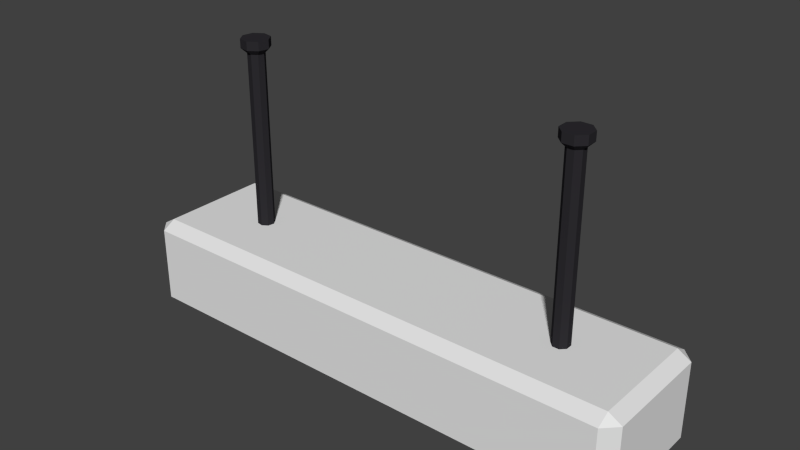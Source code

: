 # Source: Lamp.blend  (saved by Blender 2.77.0; exported with 4.5.12 LTS)
import bpy
from mathutils import Matrix  # noqa: F401  (used for matrix-valued properties, if any)

bpy.ops.wm.read_factory_settings(use_empty=True)
scene = bpy.context.scene
scene.name = 'Scene'

# ---- collections
col_collection_2 = bpy.data.collections.new('Collection 2'); scene.collection.children.link(col_collection_2)

# ---- materials (node trees are filled in below, after node groups)
mat_lightbulb = bpy.data.materials.new('LightBulb')
mat_lightbulb.alpha_threshold = 0.0
mat_lightbulb.use_transparent_shadow = False
mat_lightbulb.diffuse_color = (1.0, 1.0, 1.0, 1.0)
mat_lightbulb.roughness = 0.5
mat_lamp = bpy.data.materials.new('Lamp')
mat_lamp.alpha_threshold = 0.0
mat_lamp.use_transparent_shadow = False
mat_lamp.roughness = 0.5
mat_posts = bpy.data.materials.new('Posts')
mat_posts.alpha_threshold = 0.0
mat_posts.use_transparent_shadow = False
mat_posts.diffuse_color = (0.0263, 0.02491, 0.0291, 1.0)
mat_posts.roughness = 0.5

# ---- material node trees

# ---- world
world_world = bpy.data.worlds.new('World'); scene.world = world_world
world_world.color = (0.05088, 0.05088, 0.05088)
world_world.use_sun_shadow = False
world_world.sun_shadow_jitter_overblur = 0.0
world_world.cycles.sampling_method = 'NONE'
world_world.cycles.sample_map_resolution = 256

# ---- meshes
me_cylinder_001 = bpy.data.meshes.new('Cylinder.001')
me_cylinder_001.from_pydata([(1.351, -2.914, -0.9606), (1.351, 6.811, -0.9606), (1.351, -2.914, 0.951), (1.351, 6.811, 0.951), (-1.244, -2.914, -0.9861), (-1.244, 6.811, -0.9861), (-1.244, -2.914, 0.9754), (-1.244, 6.811, 0.9754), (1.351, -3.489, -0.9616), (1.351, -2.428, -1.011), (-4.662, -2.428, -1.011), (-5.285, -2.428, -0.9616), (-4.662, -3.489, -0.9616), (1.351, 6.325, -1.011), (1.351, 7.386, -0.9616), (-4.662, 7.386, -0.9616), (-4.662, 6.325, -1.011), (-5.285, 6.325, -0.9616), (1.351, -2.428, 1.002), (1.351, -3.489, 0.9509), (-4.662, -2.428, 1.002), (-5.285, -2.428, 0.9509), (-4.662, -3.489, 0.9509), (1.351, 6.325, 1.002), (1.351, 7.386, 0.9509), (-4.662, 6.325, 1.002), (-5.285, 6.325, 0.9509), (-4.662, 7.386, 0.9509), (-0.3827, 4.759, -0.9882), (0.3827, 4.759, -0.9882), (0.3827, 4.759, 0.9798), (0.9239, 4.218, -0.9882), (0.9239, 4.218, 0.9798), (0.9239, 3.453, -0.9882), (0.9239, 3.453, 0.9798), (0.3827, 2.911, -0.9882), (0.3827, 2.911, 0.9798), (-0.3827, 2.911, -0.9882), (-0.3827, 2.911, 0.9798), (-0.9239, 3.453, -0.9882), (-0.9239, 3.453, 0.9798), (-0.9239, 4.218, -0.9882), (-0.9239, 4.218, 0.9798), (-0.3827, 4.759, 0.9798), (-0.3827, 0.9239, -0.9882), (0.3827, 0.9239, 0.9793), (0.3827, 0.9239, -0.9882), (0.9239, 0.3827, 0.9793), (0.9239, 0.3827, -0.9882), (0.9239, -0.3827, -0.9882), (0.9239, -0.3827, 0.9793), (0.3827, -0.9239, -0.9882), (0.3827, -0.9239, 0.9793), (-0.3827, -0.9239, -0.9882), (-0.3827, -0.9239, 0.9793), (-0.9239, -0.3827, -0.9882), (-0.9239, -0.3827, 0.9793), (-0.9239, 0.3827, -0.9882), (-0.9239, 0.3827, 0.9793), (-0.3827, 0.9239, 0.9793), (-2.941, 2.581, 0.6682), (-19.2, 2.581, 0.6682), (-2.941, 2.21, 0.6862), (-19.2, 2.21, 0.6862), (-2.941, 1.687, 0.6862), (-19.2, 1.687, 0.6862), (-19.2, 1.316, 0.6682), (-2.941, 1.316, 0.6682), (-19.2, 1.316, 0.6427), (-2.941, 1.316, 0.6427), (-2.941, 1.687, 0.6247), (-19.2, 1.687, 0.6247), (-2.941, 2.21, 0.6247), (-19.2, 2.21, 0.6247), (-19.2, 2.581, 0.6427), (-2.941, 2.581, 0.6427), (-19.62, 3.0, 0.6767), (-19.62, 2.384, 0.7066), (-19.62, 1.513, 0.7066), (-19.62, 0.8968, 0.6767), (-19.62, 0.8968, 0.6343), (-19.62, 1.513, 0.6043), (-19.62, 2.384, 0.6043), (-19.62, 3.0, 0.6343), (-20.32, 3.0, 0.6767), (-20.32, 2.384, 0.7066), (-20.32, 1.513, 0.7066), (-20.32, 0.8968, 0.6767), (-20.32, 0.8968, 0.6343), (-20.32, 1.513, 0.6043), (-20.32, 2.384, 0.6043), (-20.32, 3.0, 0.6343), (-19.2, 2.62, -0.6765), (-2.941, 2.518, -0.6515), (-19.2, 2.518, -0.6515), (-2.941, 2.082, -0.6373), (-19.2, 2.082, -0.6373), (-2.941, 1.568, -0.6423), (-19.2, 1.568, -0.6423), (-2.941, 1.277, -0.6635), (-19.2, 1.277, -0.6635), (-2.941, 1.379, -0.6885), (-19.2, 1.379, -0.6885), (-19.2, 1.815, -0.7026), (-2.941, 1.815, -0.7026), (-2.941, 2.329, -0.6976), (-19.2, 2.329, -0.6976), (-2.941, 2.62, -0.6765), (-19.62, 2.895, -0.6392), (-19.62, 2.171, -0.6156), (-19.62, 1.316, -0.6239), (-19.62, 0.832, -0.6592), (-19.62, 1.002, -0.7007), (-19.62, 1.726, -0.7243), (-19.62, 2.581, -0.716), (-19.62, 3.065, -0.6808), (-20.32, 3.065, -0.6808), (-20.32, 2.895, -0.6392), (-20.32, 2.171, -0.6156), (-20.32, 1.316, -0.6239), (-20.32, 0.832, -0.6592), (-20.32, 1.002, -0.7007), (-20.32, 1.726, -0.7243), (-20.32, 2.581, -0.716)], [], [(8, 9, 13, 14, 1, 0), (14, 24, 3, 1), (24, 23, 18, 19, 2, 3), (19, 8, 0, 2), (21, 26, 17, 11), (15, 27, 24, 14), (3, 2, 6, 7), (22, 12, 8, 19), (25, 20, 18, 23), (4, 5, 7, 6), (0, 1, 5, 4), (2, 0, 4, 6), (1, 3, 7, 5), (10, 12, 11), (16, 17, 15), (20, 21, 22), (25, 27, 26), (8, 12, 10, 9), (11, 17, 16, 10), (15, 14, 13, 16), (17, 26, 27, 15), (25, 23, 24, 27), (26, 21, 20, 25), (22, 19, 18, 20), (21, 11, 12, 22), (10, 16, 13, 9), (28, 43, 30, 29), (29, 30, 32, 31), (31, 32, 34, 33), (33, 34, 36, 35), (35, 36, 38, 37), (37, 38, 40, 39), (39, 40, 42, 41), (41, 42, 43, 28), (44, 59, 45, 46), (46, 45, 47, 48), (48, 47, 50, 49), (49, 50, 52, 51), (51, 52, 54, 53), (53, 54, 56, 55), (55, 56, 58, 57), (57, 58, 59, 44), (60, 61, 63, 62), (62, 63, 65, 64), (64, 65, 66, 67), (67, 66, 68, 69), (69, 68, 71, 70), (70, 71, 73, 72), (72, 73, 74, 75), (75, 74, 61, 60), (66, 65, 78, 79), (65, 63, 77, 78), (73, 71, 81, 82), (63, 61, 76, 77), (71, 68, 80, 81), (68, 66, 79, 80), (61, 74, 83, 76), (74, 73, 82, 83), (84, 91, 90, 89, 88, 87, 86, 85), (80, 79, 87, 88), (76, 83, 91, 84), (78, 77, 85, 86), (81, 80, 88, 89), (79, 78, 86, 87), (82, 81, 89, 90), (83, 82, 90, 91), (77, 76, 84, 85), (107, 92, 94, 93), (93, 94, 96, 95), (95, 96, 98, 97), (97, 98, 100, 99), (99, 100, 102, 101), (101, 102, 103, 104), (104, 103, 106, 105), (105, 106, 92, 107), (92, 106, 114, 115), (98, 96, 109, 110), (106, 103, 113, 114), (96, 94, 108, 109), (103, 102, 112, 113), (94, 92, 115, 108), (102, 100, 111, 112), (100, 98, 110, 111), (117, 116, 123, 122, 121, 120, 119, 118), (109, 108, 117, 118), (112, 111, 120, 121), (110, 109, 118, 119), (113, 112, 121, 122), (114, 113, 122, 123), (108, 115, 116, 117), (111, 110, 119, 120), (115, 114, 123, 116)])
me_cylinder_001.polygons.foreach_set('material_index', [1, 1, 1, 1, 1, 1, 1, 1, 1, 1, 1, 1, 1, 1, 1, 1, 1, 1, 1, 1, 1, 1, 1, 1, 1, 1, 0, 0, 0, 0, 0, 0, 0, 0, 0, 0, 0, 0, 0, 0, 0, 0, 2, 2, 2, 2, 2, 2, 2, 2, 2, 2, 2, 2, 2, 2, 2, 2, 2, 2, 2, 2, 2, 2, 2, 2, 2, 2, 2, 2, 2, 2, 2, 2, 2, 2, 2, 2, 2, 2, 2, 2, 2, 2, 2, 2, 2, 2, 2, 2, 2, 2])
_uv = me_cylinder_001.uv_layers.new(name='UVMap')
_uv.uv.foreach_set('vector', [0.2351, 0.9455, 0.233, 0.9253, 0.233, 0.5612, 0.2351, 0.541, 0.2351, 0.541, 0.2351, 0.9455, 0.2437, 0.4988, 0.3148, 0.541, 0.3148, 0.541, 0.2351, 0.541, 0.3148, 0.541, 0.3169, 0.5612, 0.3169, 0.9253, 0.3148, 0.9455, 0.3148, 0.9455, 0.3148, 0.541, 0.3062, 0.9877, 0.2351, 0.9455, 0.2351, 0.9455, 0.3148, 0.9455, 0.3278, 0.9206, 0.3278, 0.5565, 0.3903, 0.5565, 0.3903, 0.9206, 0.8519, 0.9825, 0.7893, 0.9825, 0.7893, 0.7326, 0.8519, 0.7326, 0.2263, 0.4988, 0.2263, 0.9033, 0.1182, 0.9033, 0.1182, 0.4988, 0.4876, 0.513, 0.5501, 0.513, 0.5501, 0.763, 0.4876, 0.763, 0.2539, 0.06573, 0.2539, 0.4298, 0.003336, 0.4298, 0.003336, 0.06573, 0.4809, 0.4988, 0.4809, 0.9033, 0.4012, 0.9033, 0.4012, 0.4988, 0.003336, 0.9033, 0.003336, 0.4988, 0.1115, 0.4988, 0.1115, 0.9033, 0.7029, 0.7326, 0.7827, 0.7326, 0.7827, 0.8404, 0.7029, 0.8404, 0.6658, 0.8404, 0.5861, 0.8404, 0.5861, 0.7326, 0.6658, 0.7326, 0.5453, 0.06573, 0.5454, 0.04185, 0.5594, 0.06573, 0.5453, 0.4298, 0.5598, 0.4543, 0.5454, 0.4537, 0.2539, 0.4298, 0.2684, 0.4543, 0.254, 0.4537, 0.2539, 0.06573, 0.254, 0.04185, 0.268, 0.06573, 0.2947, 0.04185, 0.5454, 0.04185, 0.5453, 0.06573, 0.2947, 0.06573, 0.5594, 0.06573, 0.5594, 0.4298, 0.5453, 0.4298, 0.5453, 0.06573, 0.5454, 0.4537, 0.2947, 0.4537, 0.2947, 0.4298, 0.5453, 0.4298, 0.8519, 0.9967, 0.7893, 0.9967, 0.7893, 0.9825, 0.8519, 0.9825, 0.2539, 0.06573, 0.003336, 0.06573, 0.003365, 0.04185, 0.254, 0.04185, 0.268, 0.06573, 0.268, 0.4298, 0.2539, 0.4298, 0.2539, 0.06573, 0.254, 0.4537, 0.003365, 0.4537, 0.003336, 0.4298, 0.2539, 0.4298, 0.4876, 0.4988, 0.5501, 0.4988, 0.5501, 0.513, 0.4876, 0.513, 0.5453, 0.06573, 0.5453, 0.4298, 0.2947, 0.4298, 0.2947, 0.06573, 0.9532, 0.7326, 0.9532, 0.8157, 0.9374, 0.8157, 0.9374, 0.7326, 0.9374, 0.7326, 0.9374, 0.8157, 0.9242, 0.8157, 0.9242, 0.7326, 0.5996, 0.9303, 0.5996, 0.8471, 0.6156, 0.8471, 0.6156, 0.9303, 0.6316, 0.9303, 0.6316, 0.8471, 0.6451, 0.8471, 0.6451, 0.9303, 0.7306, 0.9303, 0.7306, 0.8471, 0.7464, 0.8471, 0.7464, 0.9303, 0.7624, 0.9303, 0.7624, 0.8471, 0.7763, 0.8471, 0.7763, 0.9303, 0.533, 0.7696, 0.533, 0.8528, 0.5171, 0.8528, 0.5171, 0.7696, 0.5011, 0.7696, 0.5011, 0.8528, 0.4876, 0.8528, 0.4876, 0.7696, 0.5166, 0.8595, 0.5166, 0.9427, 0.5008, 0.9427, 0.5008, 0.8595, 0.5008, 0.8595, 0.5008, 0.9427, 0.4876, 0.9427, 0.4876, 0.8595, 0.904, 0.8224, 0.904, 0.9056, 0.888, 0.9056, 0.888, 0.8224, 0.8721, 0.8224, 0.8721, 0.9056, 0.8585, 0.9056, 0.8585, 0.8224, 0.6649, 0.9303, 0.6649, 0.8471, 0.6808, 0.8471, 0.6808, 0.9303, 0.6968, 0.9303, 0.6968, 0.8471, 0.7107, 0.8471, 0.7107, 0.9303, 0.904, 0.7326, 0.904, 0.8157, 0.888, 0.8157, 0.888, 0.7326, 0.8721, 0.7326, 0.8721, 0.8157, 0.8585, 0.8157, 0.8585, 0.7326, 0.7616, 0.003357, 0.7616, 0.6794, 0.7554, 0.6794, 0.7554, 0.003342, 0.7461, 0.003331, 0.7461, 0.6794, 0.7352, 0.6794, 0.7352, 0.003328, 0.7243, 0.003331, 0.7243, 0.6794, 0.715, 0.6794, 0.715, 0.003342, 0.6621, 0.003376, 0.6621, 0.6794, 0.6599, 0.6794, 0.6599, 0.003357, 0.6538, 0.003342, 0.6538, 0.6794, 0.6445, 0.6794, 0.6445, 0.003331, 0.6336, 0.003328, 0.6336, 0.6794, 0.6227, 0.6794, 0.6227, 0.003331, 0.6227, 0.003331, 0.6227, 0.6794, 0.6134, 0.6794, 0.6134, 0.003342, 0.6072, 0.003357, 0.6072, 0.6794, 0.605, 0.6794, 0.605, 0.003376, 0.715, 0.6794, 0.7243, 0.6794, 0.717, 0.6966, 0.7016, 0.6966, 0.7352, 0.6794, 0.7461, 0.6794, 0.7534, 0.6966, 0.7352, 0.6966, 0.6227, 0.6794, 0.6336, 0.6794, 0.6336, 0.6966, 0.6154, 0.6966, 0.7554, 0.6794, 0.7616, 0.6794, 0.779, 0.6967, 0.7688, 0.6966, 0.6445, 0.6794, 0.6538, 0.6794, 0.6671, 0.6966, 0.6517, 0.6966, 0.6599, 0.6794, 0.6621, 0.6794, 0.681, 0.6967, 0.6774, 0.6967, 0.605, 0.6794, 0.6072, 0.6794, 0.5897, 0.6967, 0.5861, 0.6967, 0.6134, 0.6794, 0.6227, 0.6794, 0.6154, 0.6966, 0.6, 0.6966, 0.5586, 0.5935, 0.5571, 0.5797, 0.5568, 0.5643, 0.5571, 0.5281, 0.5586, 0.5024, 0.5611, 0.5127, 0.5614, 0.5462, 0.5604, 0.5797, 0.6774, 0.6967, 0.681, 0.6967, 0.681, 0.7259, 0.6774, 0.7259, 0.5861, 0.6967, 0.5897, 0.6967, 0.5897, 0.7259, 0.5861, 0.7259, 0.7352, 0.6966, 0.7534, 0.6966, 0.7534, 0.7258, 0.7352, 0.7258, 0.6517, 0.6966, 0.6671, 0.6966, 0.6671, 0.7259, 0.6517, 0.7258, 0.7016, 0.6966, 0.717, 0.6966, 0.717, 0.7258, 0.7016, 0.7259, 0.6154, 0.6966, 0.6336, 0.6966, 0.6336, 0.7258, 0.6154, 0.7258, 0.6, 0.6966, 0.6154, 0.6966, 0.6154, 0.7258, 0.6, 0.7259, 0.7688, 0.6966, 0.779, 0.6967, 0.779, 0.7259, 0.7688, 0.7259, 0.9707, 0.05018, 0.9706, 0.7262, 0.9781, 0.7262, 0.9781, 0.05018, 0.8122, 0.7259, 0.8122, 0.04985, 0.82, 0.04986, 0.82, 0.7259, 0.8303, 0.7259, 0.8303, 0.04987, 0.8415, 0.04987, 0.8415, 0.7259, 0.8596, 0.7259, 0.8596, 0.04985, 0.8639, 0.04983, 0.8639, 0.7259, 0.9077, 0.7259, 0.9077, 0.04983, 0.9119, 0.04985, 0.9119, 0.7259, 0.9198, 0.7259, 0.9198, 0.04986, 0.9301, 0.04987, 0.9301, 0.7259, 0.9412, 0.7259, 0.9412, 0.04987, 0.9515, 0.04986, 0.9515, 0.7259, 0.9515, 0.7259, 0.9515, 0.04986, 0.9594, 0.04985, 0.9594, 0.7259, 0.9594, 0.04985, 0.9515, 0.04986, 0.9621, 0.0326, 0.9751, 0.03258, 0.8415, 0.04987, 0.8303, 0.04987, 0.8266, 0.03261, 0.8452, 0.03261, 0.9515, 0.04986, 0.9412, 0.04987, 0.9449, 0.03261, 0.9621, 0.0326, 0.82, 0.04986, 0.8122, 0.04985, 0.7964, 0.03258, 0.8095, 0.0326, 0.9301, 0.04987, 0.9198, 0.04986, 0.9093, 0.0326, 0.9264, 0.03261, 0.557, 0.6627, 0.5575, 0.6627, 0.5577, 0.6812, 0.5568, 0.6812, 0.9119, 0.04985, 0.9077, 0.04983, 0.8891, 0.03255, 0.8962, 0.03258, 0.8639, 0.04983, 0.8596, 0.04985, 0.8754, 0.03258, 0.8824, 0.03255, 0.5708, 0.5917, 0.5691, 0.5847, 0.5684, 0.5716, 0.5681, 0.5361, 0.5691, 0.5059, 0.5708, 0.4988, 0.5726, 0.5361, 0.5723, 0.5716, 0.8095, 0.0326, 0.7964, 0.03258, 0.7964, 0.003357, 0.8095, 0.003379, 0.8962, 0.03258, 0.8891, 0.03255, 0.8891, 0.003328, 0.8962, 0.003357, 0.8452, 0.03261, 0.8266, 0.03261, 0.8266, 0.003391, 0.8452, 0.003391, 0.9264, 0.03261, 0.9093, 0.0326, 0.9093, 0.003379, 0.9264, 0.003391, 0.9621, 0.0326, 0.9449, 0.03261, 0.9449, 0.003391, 0.9621, 0.003379, 0.5775, 0.6343, 0.5784, 0.6343, 0.5784, 0.6635, 0.5775, 0.6635, 0.8824, 0.03255, 0.8754, 0.03258, 0.8754, 0.003357, 0.8824, 0.003328, 0.9751, 0.03258, 0.9621, 0.0326, 0.9621, 0.003379, 0.9751, 0.003357])
_uv = me_cylinder_001.uv_layers.new(name='LightMap')
_uv.uv.foreach_set('vector', [0.3819, 0.4648, 0.3841, 0.5102, 0.3841, 0.8843, 0.3819, 0.9296, 0.3818, 0.9051, 0.3818, 0.4894, 0.3819, 0.9296, 0.2969, 0.9296, 0.2969, 0.9051, 0.3818, 0.9051, 0.2969, 0.9296, 0.2947, 0.8843, 0.2947, 0.5102, 0.2969, 0.4648, 0.2969, 0.4894, 0.2969, 0.9051, 0.2969, 0.4648, 0.3819, 0.4648, 0.3818, 0.4894, 0.2969, 0.4894, 0.469, 0.5102, 0.469, 0.8843, 0.3841, 0.8843, 0.3841, 0.5102, 0.966, 1.0, 0.8811, 1.0, 0.8811, 0.743, 0.966, 0.743, 0.1152, 0.8805, 0.1152, 0.4649, 0.2305, 0.4648, 0.2305, 0.8804, 0.7877, 0.743, 0.8726, 0.743, 0.8726, 1.0, 0.7877, 1.0, 0.0276, 0.4194, 0.0276, 0.04536, 0.2946, 0.04529, 0.2946, 0.4194, 0.5561, 0.4648, 0.5561, 0.8805, 0.469, 0.8805, 0.469, 0.4648, 2.118e-08, 0.8805, 0.0, 0.4649, 0.1152, 0.4648, 0.1152, 0.8804, 0.5904, 0.743, 0.6753, 0.743, 0.6764, 0.8539, 0.5893, 0.8539, 0.6896, 0.743, 0.7745, 0.743, 0.7756, 0.8539, 0.6885, 0.8539, 0.3223, 0.4194, 0.3223, 0.4648, 0.2947, 0.4195, 0.3223, 0.04536, 0.2947, 0.04541, 0.3223, 6.875e-05, 0.0276, 0.04536, 1.271e-07, 0.04541, 0.02763, 6.759e-05, 0.0276, 0.4194, 0.02763, 0.4648, 0.0, 0.4195, 0.5893, 0.4647, 0.3223, 0.4648, 0.3223, 0.4194, 0.5893, 0.4194, 0.2947, 0.4195, 0.2947, 0.04541, 0.3223, 0.04536, 0.3223, 0.4194, 0.3223, 6.875e-05, 0.5893, 0.0, 0.5893, 0.04529, 0.3223, 0.04536, 0.3841, 0.8843, 0.469, 0.8843, 0.469, 0.9296, 0.3841, 0.9296, 0.0276, 0.4194, 0.2946, 0.4194, 0.2947, 0.4647, 0.02763, 0.4648, 0.0, 0.4195, 1.271e-07, 0.04541, 0.0276, 0.04536, 0.0276, 0.4194, 0.02763, 6.759e-05, 0.2947, 0.0, 0.2946, 0.04529, 0.0276, 0.04536, 0.469, 0.5102, 0.3841, 0.5102, 0.3841, 0.4648, 0.469, 0.4648, 0.3223, 0.4194, 0.3223, 0.04536, 0.5893, 0.04529, 0.5893, 0.4194, 0.6474, 0.8539, 0.6474, 0.938, 0.6134, 0.938, 0.6134, 0.8539, 0.6134, 0.8539, 0.6134, 0.938, 0.5893, 0.938, 0.5893, 0.8539, 0.2885, 0.5489, 0.2885, 0.6331, 0.2545, 0.6331, 0.2545, 0.5489, 0.2545, 0.5489, 0.2545, 0.6331, 0.2305, 0.6331, 0.2305, 0.5489, 0.2305, 0.5489, 0.2305, 0.4648, 0.2644, 0.4648, 0.2644, 0.5489, 0.2644, 0.5489, 0.2644, 0.4648, 0.2885, 0.4648, 0.2885, 0.5489, 0.2644, 0.8013, 0.2644, 0.8854, 0.2305, 0.8854, 0.2305, 0.8013, 0.6714, 0.8539, 0.6714, 0.938, 0.6474, 0.938, 0.6474, 0.8539, 0.2644, 0.6331, 0.2644, 0.7172, 0.2305, 0.7172, 0.2305, 0.6331, 0.7706, 0.8539, 0.7706, 0.938, 0.7465, 0.938, 0.7465, 0.8539, 0.7465, 0.8539, 0.7465, 0.938, 0.7125, 0.938, 0.7125, 0.8539, 0.7125, 0.8539, 0.7125, 0.938, 0.6885, 0.938, 0.6885, 0.8539, 0.966, 0.8271, 0.966, 0.743, 1.0, 0.743, 1.0, 0.8271, 0.2885, 0.7172, 0.2885, 0.8013, 0.2644, 0.8013, 0.2644, 0.7172, 0.2644, 0.7172, 0.2644, 0.8013, 0.2305, 0.8013, 0.2305, 0.7172, 0.2885, 0.6331, 0.2885, 0.7172, 0.2644, 0.7172, 0.2644, 0.6331, 0.8625, 1.419e-05, 0.8625, 0.6951, 0.846, 0.6951, 0.846, 2.017e-05, 0.846, 2.017e-05, 0.846, 0.6951, 0.8227, 0.6951, 0.8227, 1.43e-05, 0.8227, 1.43e-05, 0.8227, 0.6951, 0.8063, 0.6951, 0.8063, 0.0, 0.9767, 0.0, 0.9767, 0.6952, 0.9756, 0.6952, 0.9756, 0.0, 0.8997, 0.7429, 0.8997, 0.04784, 0.9161, 0.04784, 0.9161, 0.7429, 0.9161, 0.7429, 0.9161, 0.04784, 0.9394, 0.04784, 0.9394, 0.7429, 0.9394, 0.7429, 0.9394, 0.04784, 0.9558, 0.04786, 0.9558, 0.743, 0.9756, 0.0, 0.9756, 0.6952, 0.9745, 0.6952, 0.9745, 0.0, 0.8063, 0.6951, 0.8227, 0.6951, 0.815, 0.7129, 0.7877, 0.7129, 0.8227, 0.6951, 0.846, 0.6951, 0.8537, 0.7129, 0.815, 0.7129, 0.9394, 0.04784, 0.9161, 0.04784, 0.9085, 0.03005, 0.9471, 0.03006, 0.846, 0.6951, 0.8625, 0.6951, 0.8811, 0.7129, 0.8537, 0.7129, 0.9161, 0.04784, 0.8997, 0.04784, 0.8811, 0.03006, 0.9085, 0.03005, 0.5641, 0.4827, 0.5629, 0.4827, 0.5626, 0.4648, 0.5644, 0.4648, 0.561, 0.5249, 0.5622, 0.5249, 0.5626, 0.5428, 0.5607, 0.5428, 0.9558, 0.04786, 0.9394, 0.04784, 0.9471, 0.03006, 0.9745, 0.03008, 0.5593, 0.5547, 0.5575, 0.5547, 0.5561, 0.5284, 0.5561, 0.4911, 0.5575, 0.4648, 0.5593, 0.4648, 0.5607, 0.4911, 0.5607, 0.5284, 0.5607, 0.4949, 0.5626, 0.4949, 0.5626, 0.5249, 0.5607, 0.5249, 0.5607, 0.4648, 0.5626, 0.4648, 0.5626, 0.4949, 0.5607, 0.4949, 0.815, 0.7129, 0.8537, 0.7129, 0.8537, 0.743, 0.815, 0.7429, 0.9085, 0.03005, 0.8811, 0.03006, 0.8811, 1.003e-05, 0.9085, 0.0, 0.7877, 0.7129, 0.815, 0.7129, 0.815, 0.7429, 0.7877, 0.7429, 0.9471, 0.03006, 0.9085, 0.03005, 0.9085, 0.0, 0.9471, 9.865e-06, 0.9745, 0.03008, 0.9471, 0.03006, 0.9471, 9.865e-06, 0.9745, 3.4e-05, 0.8537, 0.7129, 0.8811, 0.7129, 0.8811, 0.7429, 0.8537, 0.743, 0.6687, 7.837e-06, 0.6687, 0.6951, 0.6642, 0.6951, 0.6642, 2.074e-05, 0.6642, 2.074e-05, 0.6642, 0.6951, 0.6448, 0.6951, 0.6448, 2.38e-05, 0.6448, 2.38e-05, 0.6448, 0.6951, 0.622, 0.6951, 0.622, 1.521e-05, 0.622, 1.521e-05, 0.622, 0.6951, 0.6091, 0.6951, 0.6091, 0.0, 0.7083, 0.743, 0.7083, 0.04785, 0.7128, 0.04784, 0.7128, 0.7429, 0.7128, 0.7429, 0.7128, 0.04784, 0.7322, 0.04784, 0.7322, 0.7429, 0.7322, 0.7429, 0.7322, 0.04784, 0.755, 0.04784, 0.755, 0.7429, 0.755, 0.7429, 0.755, 0.04784, 0.7679, 0.04786, 0.7679, 0.743, 0.7679, 0.04786, 0.755, 0.04784, 0.7662, 0.03006, 0.7877, 0.03009, 0.622, 0.6951, 0.6448, 0.6951, 0.6487, 0.7129, 0.6108, 0.7129, 0.755, 0.04784, 0.7322, 0.04784, 0.7283, 0.03005, 0.7662, 0.03006, 0.6448, 0.6951, 0.6642, 0.6951, 0.6809, 0.7129, 0.6487, 0.7129, 0.7322, 0.04784, 0.7128, 0.04784, 0.6961, 0.03005, 0.7283, 0.03005, 0.6642, 0.6951, 0.6687, 0.6951, 0.6885, 0.7129, 0.6809, 0.7129, 0.7128, 0.04784, 0.7083, 0.04785, 0.6885, 0.03007, 0.6961, 0.03005, 0.6091, 0.6951, 0.622, 0.6951, 0.6108, 0.7129, 0.5893, 0.7129, 0.2918, 0.553, 0.2898, 0.5602, 0.2885, 0.5395, 0.2885, 0.503, 0.2898, 0.4721, 0.2918, 0.4648, 0.2931, 0.4855, 0.2931, 0.522, 0.6487, 0.7129, 0.6809, 0.7129, 0.6809, 0.743, 0.6487, 0.743, 0.6961, 0.03005, 0.6885, 0.03007, 0.6885, 2.674e-05, 0.6961, 5.136e-06, 0.6108, 0.7129, 0.6487, 0.7129, 0.6487, 0.743, 0.6108, 0.7429, 0.7283, 0.03005, 0.6961, 0.03005, 0.6961, 5.136e-06, 0.7283, 0.0, 0.7662, 0.03006, 0.7283, 0.03005, 0.7283, 0.0, 0.7662, 1.468e-05, 0.6809, 0.7129, 0.6885, 0.7129, 0.6885, 0.7429, 0.6809, 0.743, 0.5893, 0.7129, 0.6108, 0.7129, 0.6108, 0.7429, 0.5893, 0.7429, 0.7877, 0.03009, 0.7662, 0.03006, 0.7662, 1.468e-05, 0.7877, 4.028e-05])
_uv.active_render = True
me_cylinder_001.materials.append(mat_lightbulb)
me_cylinder_001.materials.append(mat_lamp)
me_cylinder_001.materials.append(mat_posts)
me_cylinder_001.use_remesh_preserve_volume = False
me_cylinder_001.use_remesh_preserve_attributes = False
me_cylinder_001.use_mirror_vertex_groups = False
me_cylinder_001.update()

# ---- objects
ob_lightbulb = bpy.data.objects.new('LightBulb', me_cylinder_001)

# ---- transforms, parenting, visibility, modifiers, constraints
ob_lightbulb.location = (0.0, 0.0, 0.0)
ob_lightbulb.rotation_euler = (-0.0, 1.571, 0.0)
ob_lightbulb.scale = (0.08056, 0.08056, 1.656)
ob_lightbulb.lineart.crease_threshold = 0.0

# ---- collection membership
col_collection_2.objects.link(ob_lightbulb)

# ---- scene / render settings (as saved in the file)
scene.frame_start = 1; scene.frame_end = 250; scene.frame_set(53)
scene.render.engine = 'BLENDER_EEVEE_NEXT'
scene.render.resolution_percentage = 50
scene.render.dither_intensity = 0.0
scene.cycles.use_denoising = False
scene.cycles.samples = 10
scene.cycles.sampling_pattern = 'TABULATED_SOBOL'
scene.cycles.light_sampling_threshold = 0.0
scene.cycles.use_adaptive_sampling = False
scene.cycles.use_light_tree = False
scene.cycles.blur_glossy = 0.0
scene.cycles.pixel_filter_type = 'GAUSSIAN'
scene.cycles.sample_clamp_indirect = 0.0
scene.view_settings.view_transform = 'Standard'
bpy.context.view_layer.update()

# ---- added for rendering (the .blend has no active camera and no usable light): camera, sun
cam_auto = bpy.data.cameras.new('AutoCamera')
cam_auto.lens = 50.0
cam_auto.sensor_width = 36.0
cam_auto.clip_end = 1000.0
ob_auto_camera = bpy.data.objects.new('AutoCamera', cam_auto)
scene.collection.objects.link(ob_auto_camera)
ob_auto_camera.location = (3.56729, -4.13324, 3.62437)
ob_auto_camera.rotation_euler = (1.09748, -7.21219e-08, 0.694738)
scene.camera = ob_auto_camera
light_auto_sun = bpy.data.lights.new('AutoSun', 'SUN')
light_auto_sun.energy = 3.0
light_auto_sun.angle = 0.0523599
ob_auto_sun = bpy.data.objects.new('AutoSun', light_auto_sun)
scene.collection.objects.link(ob_auto_sun)
ob_auto_sun.rotation_euler = (0.872665, 0.174533, 0.523599)
bpy.context.view_layer.update()

